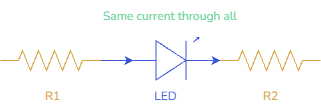

The diagram above was exported from draw.io. Its source (the exported page's mxGraphModel, read from the mxfile embedded in the PNG):
<mxGraphModel dx="417" dy="230" grid="1" gridSize="10" guides="1" tooltips="1" connect="1" arrows="1" fold="1" page="1" pageScale="1" pageWidth="1100" pageHeight="850" background="none" math="0" shadow="0">
  <root>
    <mxCell id="0" />
    <mxCell id="1" parent="0" />
    <mxCell id="2" value="LED" style="text;html=1;align=center;verticalAlign=middle;whiteSpace=wrap;rounded=0;fontFamily=Nunito;fontSource=https%3A%2F%2Ffonts.googleapis.com%2Fcss%3Ffamily%3DNunito;fontColor=light-dark(#000000,#3B55D9);" vertex="1" parent="1">
      <mxGeometry x="375" y="699.5" width="60" height="30" as="geometry" />
    </mxCell>
    <mxCell id="3" value="" style="pointerEvents=1;verticalLabelPosition=bottom;shadow=0;dashed=0;align=center;html=1;verticalAlign=top;shape=mxgraph.electrical.resistors.resistor_2;fontColor=light-dark(#000000,#3B55D9);strokeColor=light-dark(#000000, #d7a343);" vertex="1" parent="1">
      <mxGeometry x="240" y="670" width="100" height="20" as="geometry" />
    </mxCell>
    <mxCell id="4" value="" style="verticalLabelPosition=bottom;shadow=0;dashed=0;align=center;html=1;verticalAlign=top;shape=mxgraph.electrical.opto_electronics.led_1;pointerEvents=1;strokeColor=light-dark(#000000,#3B55D9);fillColor=none;fontColor=light-dark(#000000,#3B55D9);" vertex="1" parent="1">
      <mxGeometry x="373" y="657" width="75" height="42.5" as="geometry" />
    </mxCell>
    <mxCell id="5" value="" style="pointerEvents=1;verticalLabelPosition=bottom;shadow=0;dashed=0;align=center;html=1;verticalAlign=top;shape=mxgraph.electrical.resistors.resistor_2;fontColor=light-dark(#000000,#3B55D9);strokeColor=light-dark(#000000,#D7A343);" vertex="1" parent="1">
      <mxGeometry x="460" y="670" width="100" height="20" as="geometry" />
    </mxCell>
    <mxCell id="6" style="edgeStyle=orthogonalEdgeStyle;rounded=0;orthogonalLoop=1;jettySize=auto;html=1;exitX=1;exitY=0.5;exitDx=0;exitDy=0;exitPerimeter=0;entryX=0;entryY=0.54;entryDx=0;entryDy=0;entryPerimeter=0;fontColor=light-dark(#000000,#3B55D9);strokeColor=light-dark(#000000,#3B55D9);" edge="1" source="3" target="4" parent="1">
      <mxGeometry relative="1" as="geometry" />
    </mxCell>
    <mxCell id="7" style="edgeStyle=orthogonalEdgeStyle;rounded=0;orthogonalLoop=1;jettySize=auto;html=1;exitX=1;exitY=0.54;exitDx=0;exitDy=0;exitPerimeter=0;entryX=0;entryY=0.5;entryDx=0;entryDy=0;entryPerimeter=0;fontColor=light-dark(#000000,#3B55D9);strokeColor=light-dark(#000000,#3B55D9);" edge="1" source="4" target="5" parent="1">
      <mxGeometry relative="1" as="geometry" />
    </mxCell>
    <mxCell id="8" value="&lt;font&gt;R1&lt;/font&gt;" style="text;html=1;align=center;verticalAlign=middle;whiteSpace=wrap;rounded=0;fontFamily=Nunito;fontSource=https%3A%2F%2Ffonts.googleapis.com%2Fcss%3Ffamily%3DNunito;fontColor=light-dark(#000000,#D7A343);" vertex="1" parent="1">
      <mxGeometry x="262" y="699.5" width="60" height="30" as="geometry" />
    </mxCell>
    <mxCell id="9" value="&lt;font&gt;R2&lt;/font&gt;" style="text;html=1;align=center;verticalAlign=middle;whiteSpace=wrap;rounded=0;fontFamily=Nunito;fontSource=https%3A%2F%2Ffonts.googleapis.com%2Fcss%3Ffamily%3DNunito;fontColor=light-dark(#000000,#D7A343);" vertex="1" parent="1">
      <mxGeometry x="480" y="699.5" width="60" height="30" as="geometry" />
    </mxCell>
    <mxCell id="10" value="Same current through all&amp;nbsp;" style="text;html=1;align=center;verticalAlign=middle;whiteSpace=wrap;rounded=0;fontFamily=Nunito;fontSource=https%3A%2F%2Ffonts.googleapis.com%2Fcss%3Ffamily%3DNunito;fontColor=light-dark(#000000,#6DD19D);" vertex="1" parent="1">
      <mxGeometry x="315.5" y="620" width="190" height="30" as="geometry" />
    </mxCell>
  </root>
</mxGraphModel>